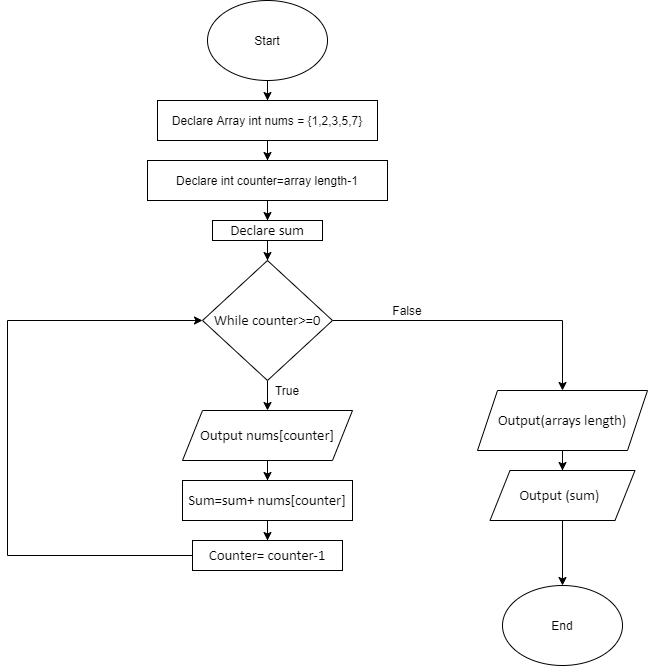

The diagram above was exported from draw.io. Its source (the exported page's mxGraphModel, read from the mxfile embedded in the PNG):
<mxGraphModel dx="1092" dy="494" grid="1" gridSize="10" guides="1" tooltips="1" connect="1" arrows="1" fold="1" page="1" pageScale="1" pageWidth="850" pageHeight="1100" math="0" shadow="0">
  <root>
    <mxCell id="0" />
    <mxCell id="1" parent="0" />
    <mxCell id="D2FIqqgiMbvD24VFQh1P-3" value="" style="edgeStyle=orthogonalEdgeStyle;rounded=0;orthogonalLoop=1;jettySize=auto;html=1;" edge="1" parent="1" source="D2FIqqgiMbvD24VFQh1P-1" target="D2FIqqgiMbvD24VFQh1P-2">
      <mxGeometry relative="1" as="geometry" />
    </mxCell>
    <mxCell id="D2FIqqgiMbvD24VFQh1P-1" value="Start" style="ellipse;whiteSpace=wrap;html=1;" vertex="1" parent="1">
      <mxGeometry x="270" y="10" width="120" height="80" as="geometry" />
    </mxCell>
    <mxCell id="D2FIqqgiMbvD24VFQh1P-5" value="" style="edgeStyle=orthogonalEdgeStyle;rounded=0;orthogonalLoop=1;jettySize=auto;html=1;" edge="1" parent="1" source="D2FIqqgiMbvD24VFQh1P-2" target="D2FIqqgiMbvD24VFQh1P-4">
      <mxGeometry relative="1" as="geometry" />
    </mxCell>
    <mxCell id="D2FIqqgiMbvD24VFQh1P-2" value="&lt;p class=&quot;MsoNormal&quot;&gt;Declare Array int nums = {1,2,3,5,7}&lt;/p&gt;" style="whiteSpace=wrap;html=1;" vertex="1" parent="1">
      <mxGeometry x="220" y="110" width="220" height="40" as="geometry" />
    </mxCell>
    <mxCell id="D2FIqqgiMbvD24VFQh1P-7" value="" style="edgeStyle=orthogonalEdgeStyle;rounded=0;orthogonalLoop=1;jettySize=auto;html=1;" edge="1" parent="1" source="D2FIqqgiMbvD24VFQh1P-4" target="D2FIqqgiMbvD24VFQh1P-6">
      <mxGeometry relative="1" as="geometry" />
    </mxCell>
    <mxCell id="D2FIqqgiMbvD24VFQh1P-4" value="&lt;p class=&quot;MsoNormal&quot;&gt;Declare int counter=array length-1&lt;/p&gt;" style="whiteSpace=wrap;html=1;" vertex="1" parent="1">
      <mxGeometry x="210" y="170" width="240" height="40" as="geometry" />
    </mxCell>
    <mxCell id="D2FIqqgiMbvD24VFQh1P-9" value="" style="edgeStyle=orthogonalEdgeStyle;rounded=0;orthogonalLoop=1;jettySize=auto;html=1;" edge="1" parent="1" source="D2FIqqgiMbvD24VFQh1P-6" target="D2FIqqgiMbvD24VFQh1P-8">
      <mxGeometry relative="1" as="geometry" />
    </mxCell>
    <mxCell id="D2FIqqgiMbvD24VFQh1P-6" value="&lt;span style=&quot;font-size: 11.0pt ; line-height: 107% ; font-family: &amp;#34;calibri&amp;#34; , sans-serif&quot;&gt;Declare sum&lt;/span&gt;" style="whiteSpace=wrap;html=1;" vertex="1" parent="1">
      <mxGeometry x="275" y="230" width="110" height="20" as="geometry" />
    </mxCell>
    <mxCell id="D2FIqqgiMbvD24VFQh1P-13" value="" style="edgeStyle=orthogonalEdgeStyle;rounded=0;orthogonalLoop=1;jettySize=auto;html=1;" edge="1" parent="1" source="D2FIqqgiMbvD24VFQh1P-8" target="D2FIqqgiMbvD24VFQh1P-12">
      <mxGeometry relative="1" as="geometry" />
    </mxCell>
    <mxCell id="D2FIqqgiMbvD24VFQh1P-21" value="" style="edgeStyle=orthogonalEdgeStyle;rounded=0;orthogonalLoop=1;jettySize=auto;html=1;" edge="1" parent="1" source="D2FIqqgiMbvD24VFQh1P-8" target="D2FIqqgiMbvD24VFQh1P-20">
      <mxGeometry relative="1" as="geometry" />
    </mxCell>
    <mxCell id="D2FIqqgiMbvD24VFQh1P-8" value="&lt;span style=&quot;font-size: 11.0pt ; line-height: 107% ; font-family: &amp;#34;calibri&amp;#34; , sans-serif&quot;&gt;While counter&amp;gt;=0&lt;/span&gt;" style="rhombus;whiteSpace=wrap;html=1;" vertex="1" parent="1">
      <mxGeometry x="265" y="270" width="130" height="120" as="geometry" />
    </mxCell>
    <mxCell id="D2FIqqgiMbvD24VFQh1P-15" value="" style="edgeStyle=orthogonalEdgeStyle;rounded=0;orthogonalLoop=1;jettySize=auto;html=1;" edge="1" parent="1" source="D2FIqqgiMbvD24VFQh1P-12" target="D2FIqqgiMbvD24VFQh1P-14">
      <mxGeometry relative="1" as="geometry" />
    </mxCell>
    <mxCell id="D2FIqqgiMbvD24VFQh1P-12" value="&lt;span style=&quot;font-size: 11.0pt ; line-height: 107% ; font-family: &amp;#34;calibri&amp;#34; , sans-serif&quot;&gt;Output nums[counter]&lt;/span&gt;" style="shape=parallelogram;perimeter=parallelogramPerimeter;whiteSpace=wrap;html=1;fixedSize=1;" vertex="1" parent="1">
      <mxGeometry x="245" y="420" width="170" height="50" as="geometry" />
    </mxCell>
    <mxCell id="D2FIqqgiMbvD24VFQh1P-17" value="" style="edgeStyle=orthogonalEdgeStyle;rounded=0;orthogonalLoop=1;jettySize=auto;html=1;" edge="1" parent="1" source="D2FIqqgiMbvD24VFQh1P-14" target="D2FIqqgiMbvD24VFQh1P-16">
      <mxGeometry relative="1" as="geometry" />
    </mxCell>
    <mxCell id="D2FIqqgiMbvD24VFQh1P-14" value="&lt;span style=&quot;font-size: 11.0pt ; line-height: 107% ; font-family: &amp;#34;calibri&amp;#34; , sans-serif&quot;&gt;Sum=sum+ nums[counter]&lt;/span&gt;" style="whiteSpace=wrap;html=1;" vertex="1" parent="1">
      <mxGeometry x="245" y="490" width="170" height="40" as="geometry" />
    </mxCell>
    <mxCell id="D2FIqqgiMbvD24VFQh1P-18" style="edgeStyle=orthogonalEdgeStyle;rounded=0;orthogonalLoop=1;jettySize=auto;html=1;entryX=0;entryY=0.5;entryDx=0;entryDy=0;" edge="1" parent="1" source="D2FIqqgiMbvD24VFQh1P-16" target="D2FIqqgiMbvD24VFQh1P-8">
      <mxGeometry relative="1" as="geometry">
        <mxPoint x="260" y="327" as="targetPoint" />
        <Array as="points">
          <mxPoint x="70" y="565" />
          <mxPoint x="70" y="330" />
        </Array>
      </mxGeometry>
    </mxCell>
    <mxCell id="D2FIqqgiMbvD24VFQh1P-16" value="&lt;span style=&quot;font-size: 11.0pt ; line-height: 107% ; font-family: &amp;#34;calibri&amp;#34; , sans-serif&quot;&gt;Counter= counter-1&lt;/span&gt;" style="whiteSpace=wrap;html=1;" vertex="1" parent="1">
      <mxGeometry x="255" y="550" width="150" height="30" as="geometry" />
    </mxCell>
    <mxCell id="D2FIqqgiMbvD24VFQh1P-19" value="True" style="text;html=1;strokeColor=none;fillColor=none;align=center;verticalAlign=middle;whiteSpace=wrap;rounded=0;" vertex="1" parent="1">
      <mxGeometry x="330" y="390" width="40" height="20" as="geometry" />
    </mxCell>
    <mxCell id="D2FIqqgiMbvD24VFQh1P-24" value="" style="edgeStyle=orthogonalEdgeStyle;rounded=0;orthogonalLoop=1;jettySize=auto;html=1;" edge="1" parent="1" source="D2FIqqgiMbvD24VFQh1P-20" target="D2FIqqgiMbvD24VFQh1P-23">
      <mxGeometry relative="1" as="geometry" />
    </mxCell>
    <mxCell id="D2FIqqgiMbvD24VFQh1P-20" value="&lt;span style=&quot;font-size: 11.0pt ; line-height: 107% ; font-family: &amp;#34;calibri&amp;#34; , sans-serif&quot;&gt;Output(arrays length)&lt;/span&gt;" style="shape=parallelogram;perimeter=parallelogramPerimeter;whiteSpace=wrap;html=1;fixedSize=1;" vertex="1" parent="1">
      <mxGeometry x="540" y="400" width="170" height="60" as="geometry" />
    </mxCell>
    <mxCell id="D2FIqqgiMbvD24VFQh1P-22" value="False" style="text;html=1;strokeColor=none;fillColor=none;align=center;verticalAlign=middle;whiteSpace=wrap;rounded=0;" vertex="1" parent="1">
      <mxGeometry x="450" y="310" width="40" height="20" as="geometry" />
    </mxCell>
    <mxCell id="D2FIqqgiMbvD24VFQh1P-26" value="" style="edgeStyle=orthogonalEdgeStyle;rounded=0;orthogonalLoop=1;jettySize=auto;html=1;" edge="1" parent="1" source="D2FIqqgiMbvD24VFQh1P-23" target="D2FIqqgiMbvD24VFQh1P-25">
      <mxGeometry relative="1" as="geometry" />
    </mxCell>
    <mxCell id="D2FIqqgiMbvD24VFQh1P-23" value="&lt;span style=&quot;font-size: 11.0pt ; line-height: 107% ; font-family: &amp;#34;calibri&amp;#34; , sans-serif&quot;&gt;Output  (sum)&amp;nbsp;&amp;nbsp;&lt;/span&gt;" style="shape=parallelogram;perimeter=parallelogramPerimeter;whiteSpace=wrap;html=1;fixedSize=1;" vertex="1" parent="1">
      <mxGeometry x="552.5" y="480" width="145" height="50" as="geometry" />
    </mxCell>
    <mxCell id="D2FIqqgiMbvD24VFQh1P-25" value="End" style="ellipse;whiteSpace=wrap;html=1;" vertex="1" parent="1">
      <mxGeometry x="565" y="595" width="120" height="80" as="geometry" />
    </mxCell>
  </root>
</mxGraphModel>